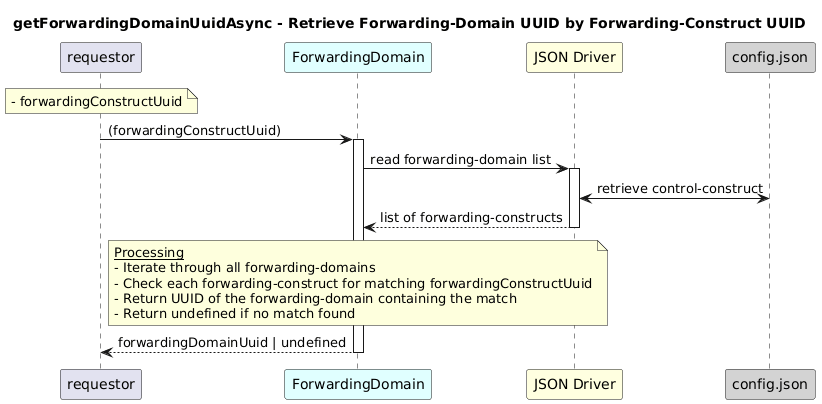

The diagram above was rendered by PlantUML. Its source (embedded in the PNG):
@startuml
skinparam responseMessageBelowArrow true

title
getForwardingDomainUuidAsync - Retrieve Forwarding-Domain UUID by Forwarding-Construct UUID
end title

participant "requestor" as requestor
participant "ForwardingDomain" as fdRes #LightCyan
participant "JSON Driver" as jd #LightYellow
participant "config.json" as cfg #LightGrey

note over requestor
  - forwardingConstructUuid
end note

requestor -> fdRes: (forwardingConstructUuid)
activate fdRes

fdRes -> jd: read forwarding-domain list
activate jd

jd <-> cfg: retrieve control-construct
jd --> fdRes: list of forwarding-constructs
deactivate jd

note over fdRes
  <u>Processing</u>
  - Iterate through all forwarding-domains
  - Check each forwarding-construct for matching forwardingConstructUuid
  - Return UUID of the forwarding-domain containing the match
  - Return undefined if no match found
end note

fdRes --> requestor: forwardingDomainUuid | undefined
deactivate fdRes
@enduml